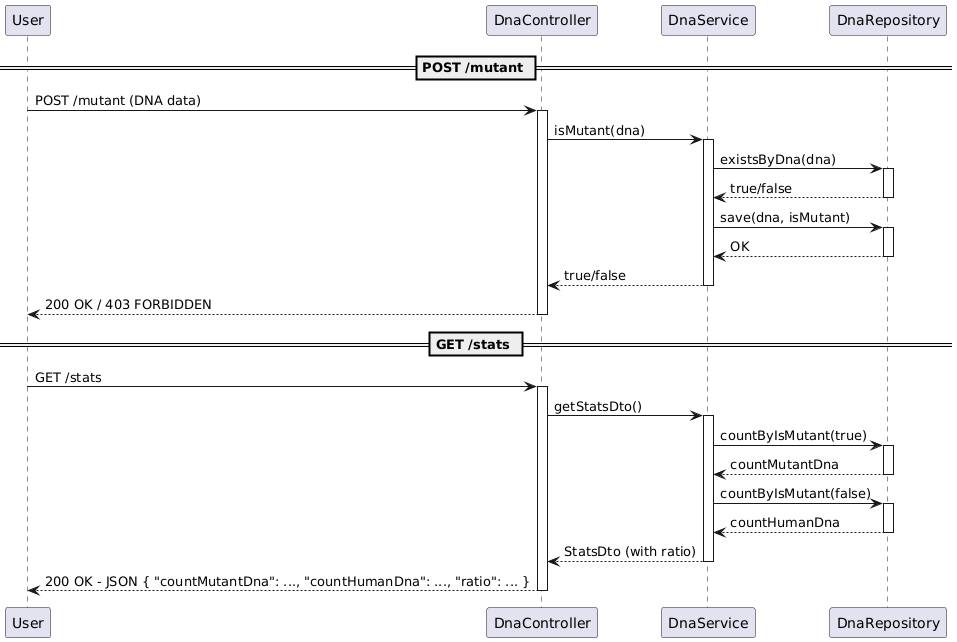

The diagram above was rendered by PlantUML. Its source (embedded in the PNG):
@startuml
participant User
participant DnaController
participant DnaService
participant DnaRepository

== POST /mutant ==

User -> DnaController: POST /mutant (DNA data)
activate DnaController
DnaController -> DnaService: isMutant(dna)
activate DnaService
DnaService -> DnaRepository: existsByDna(dna)
activate DnaRepository
DnaRepository --> DnaService: true/false
deactivate DnaRepository
DnaService -> DnaRepository: save(dna, isMutant)
activate DnaRepository
DnaRepository --> DnaService: OK
deactivate DnaRepository
DnaService --> DnaController: true/false
deactivate DnaService
DnaController --> User: 200 OK / 403 FORBIDDEN
deactivate DnaController

== GET /stats ==

User -> DnaController: GET /stats
activate DnaController
DnaController -> DnaService: getStatsDto()
activate DnaService
DnaService -> DnaRepository: countByIsMutant(true)
activate DnaRepository
DnaRepository --> DnaService: countMutantDna
deactivate DnaRepository
DnaService -> DnaRepository: countByIsMutant(false)
activate DnaRepository
DnaRepository --> DnaService: countHumanDna
deactivate DnaRepository
DnaService --> DnaController: StatsDto (with ratio)
deactivate DnaService
DnaController --> User: 200 OK - JSON { "countMutantDna": ..., "countHumanDna": ..., "ratio": ... }
deactivate DnaController
@enduml